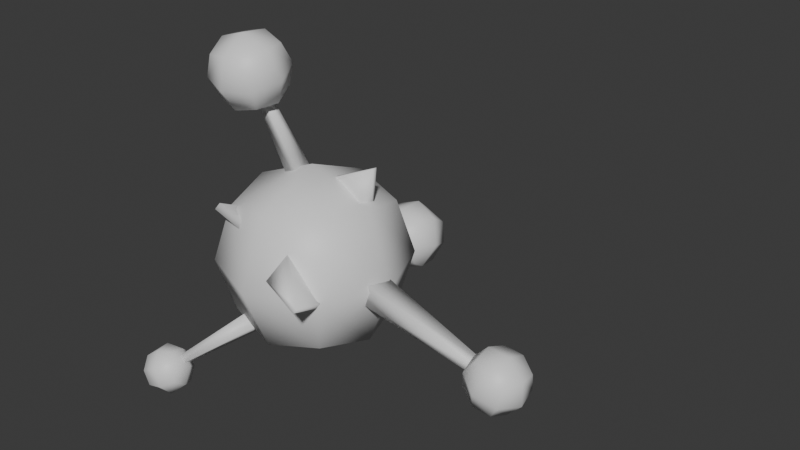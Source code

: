 # Source: Peon_oddity_v01.blend  (saved by Blender 4.0.36; exported with 4.5.12 LTS)
import bpy
from mathutils import Matrix  # noqa: F401  (used for matrix-valued properties, if any)

bpy.ops.wm.read_factory_settings(use_empty=True)
scene = bpy.context.scene
scene.name = 'Scene'

# ---- collections
col_collection = bpy.data.collections.new('Collection'); scene.collection.children.link(col_collection)

# ---- materials (node trees are filled in below, after node groups)
mat_material_001 = bpy.data.materials.new('Material.001')
mat_material_001.alpha_threshold = 0.0
mat_material_001.use_transparent_shadow = False
mat_material_001.roughness = 0.5
mat_material_001.line_color = (0.0, 0.0, 0.0, 1.0)

# ---- material node trees
mat_material_001.use_nodes = True; mat_material_001.node_tree.nodes.clear()
_N = mat_material_001.node_tree.nodes; _L = mat_material_001.node_tree.links
n0 = _N.new('ShaderNodeOutputMaterial'); n0.name = 'Material Output'; n0.location = (300, 300)
n1 = _N.new('ShaderNodeBsdfPrincipled'); n1.name = 'Principled BSDF'; n1.location = (10, 300)
n1.inputs[3].default_value = 1.45
_L.new(n1.outputs[0], n0.inputs[0])
n0.is_active_output = True

# ---- world
world_world = bpy.data.worlds.new('World'); scene.world = world_world
world_world.use_nodes = True; world_world.node_tree.nodes.clear()
_N = world_world.node_tree.nodes; _L = world_world.node_tree.links
n0 = _N.new('ShaderNodeOutputWorld'); n0.name = 'World Output'; n0.location = (300, 300)
n1 = _N.new('ShaderNodeBackground'); n1.name = 'Background'; n1.location = (10, 300)
n1.inputs[0].default_value = (0.05088, 0.05088, 0.05088, 1.0)
_L.new(n1.outputs[0], n0.inputs[0])
n0.is_active_output = True
world_world.color = (0.05088, 0.05088, 0.05088)
world_world.use_sun_shadow = False
world_world.sun_shadow_jitter_overblur = 0.0

# ---- meshes
me_cube_001 = bpy.data.meshes.new('Cube.001')
me_cube_001.from_pydata([(-0.6912, -0.6912, -0.7015), (-0.6912, -0.6912, 0.6809), (-0.6912, 0.6912, -0.7015), (-0.6912, 0.6912, 0.6809), (0.6912, -0.6912, -0.7015), (0.6912, -0.6912, 0.6809), (0.6912, 0.6912, -0.7015), (0.6912, 0.6912, 0.6809), (-0.8465, 0.0, -0.8568), (-0.8465, -0.8465, -0.01031), (-0.8465, 0.0, 0.8362), (-0.8465, 0.8465, -0.01031), (5.205e-08, 0.8465, -0.8568), (5.205e-08, 0.8465, 0.8362), (0.8465, 0.8465, -0.01031), (0.8465, 0.0, -0.8568), (0.8465, 0.0, 0.8362), (0.8465, -0.8465, -0.01031), (5.205e-08, -0.8465, -0.8568), (5.205e-08, -0.8465, 0.8362), (3.029e-07, 0.0, 1.187), (3.029e-07, 0.0, -1.207), (3.029e-07, -1.197, -0.01031), (1.197, 0.0, -0.01031), (3.029e-07, 1.197, -0.01031), (-1.197, 0.0, -0.01031), (0.4398, -0.5497, -0.05758), (-0.6454, -0.9443, 0.7593), (0.486, -0.4921, 0.03348), (-0.6095, -0.8995, 0.8302), (0.827, -0.2231, -0.4606), (-0.6053, 0.08349, -0.2996), (0.8732, -0.1655, -0.3695), (-0.3315, 0.4248, 0.24), (0.7265, -0.545, -0.1814), (1.0, -1.368, 0.2114), (0.7576, -0.5062, -0.1201), (1.024, -1.337, 0.2591), (0.5004, -0.1893, -0.2916), (0.09081, -0.9711, 0.1606), (0.5315, -0.1506, -0.2303), (0.275, -0.7414, 0.5237), (-0.8475, 0.5902, -0.1457), (0.02652, 0.6498, -0.2101), (-0.8284, 0.6253, -0.05727), (0.04136, 0.6772, -0.1413), (-1.427, 0.2871, 0.1567), (-0.3104, -0.02694, -0.2216), (-1.408, 0.3222, 0.2451), (-0.1974, 0.181, 0.3024), (0.3083, 0.2201, 0.6142), (1.215, 0.2071, -0.4713), (0.3083, 0.1029, 0.6142), (1.215, 0.1159, -0.4713), (-0.23, 0.2201, 0.9737), (-0.23, 0.5088, -0.4713), (-0.23, 0.1029, 0.9737), (-0.23, -0.1858, -0.4713), (-0.0477, 0.2009, 0.9074), (0.8158, 0.1922, 1.308), (-0.0477, 0.1221, 0.9074), (0.8158, 0.1308, 1.308), (-0.3751, 0.2009, 0.6201), (0.5641, 0.3952, 0.3684), (-0.3751, 0.1221, 0.6201), (0.5641, -0.07223, 0.3684), (-0.5125, 0.2272, -0.8728), (-0.6798, -0.07107, -0.139), (-0.4943, 0.1411, -0.8886), (-0.6656, -0.1381, -0.1513), (-0.06744, 0.3584, -1.347), (-0.144, 0.3659, -0.226), (-0.0492, 0.2722, -1.363), (-0.03588, -0.1444, -0.3192), (2.663, -0.5872, -0.3946), (2.819, -0.612, 0.01088), (2.732, -0.1578, -0.3946), (2.888, -0.1827, 0.01081), (3.064, -0.6514, -0.5517), (3.219, -0.6763, -0.1463), (3.133, -0.2221, -0.5518), (3.288, -0.2469, -0.1463), (2.635, -0.3625, -0.4225), (2.688, -0.6406, -0.1742), (2.826, -0.3929, 0.07406), (2.773, -0.1148, -0.1743), (2.923, -0.1389, -0.5188), (3.113, -0.1693, -0.02221), (3.263, -0.1935, -0.3667), (3.126, -0.4412, -0.615), (3.316, -0.4716, -0.1184), (3.179, -0.7193, -0.3666), (2.838, -0.6648, -0.5187), (3.028, -0.6952, -0.02212), (3.11, -0.4385, 0.08067), (2.841, -0.3955, -0.6216), (2.916, -0.7889, -0.2704), (3.322, -0.4727, -0.4065), (3.035, -0.04523, -0.2705), (2.629, -0.3614, -0.1344), (0.8827, -0.2409, 0.1091), (2.835, -0.4537, -0.2182), (0.9326, 0.07042, 0.109), (2.854, -0.3383, -0.2183), (0.835, -0.2333, -0.2025), (2.818, -0.4509, -0.3338), (0.8849, 0.07802, -0.2025), (2.836, -0.3355, -0.3338), (-1.246, -1.317, -1.265), (-1.091, -1.449, -1.569), (-1.318, -1.003, -1.438), (-1.163, -1.135, -1.742), (-1.569, -1.45, -1.373), (-1.414, -1.582, -1.677), (-1.641, -1.136, -1.546), (-1.485, -1.268, -1.849), (-1.263, -1.131, -1.306), (-1.124, -1.403, -1.386), (-1.073, -1.292, -1.677), (-1.212, -1.019, -1.597), (-1.505, -1.02, -1.477), (-1.315, -1.181, -1.849), (-1.607, -1.182, -1.729), (-1.659, -1.293, -1.437), (-1.468, -1.454, -1.809), (-1.52, -1.566, -1.518), (-1.417, -1.404, -1.266), (-1.227, -1.565, -1.638), (-1.231, -1.406, -1.82), (-1.5, -1.179, -1.294), (-1.304, -1.564, -1.408), (-1.645, -1.408, -1.651), (-1.428, -1.021, -1.707), (-1.086, -1.177, -1.464), (-0.3058, -0.7703, -0.7812), (-1.25, -1.291, -1.499), (-0.349, -0.5814, -0.8849), (-1.269, -1.207, -1.546), (-0.4387, -0.7102, -0.6167), (-1.309, -1.265, -1.426), (-0.4818, -0.5214, -0.7205), (-1.329, -1.18, -1.472), (-0.1353, 2.098, -0.4258), (-0.6961, 2.139, -0.421), (-0.1536, 1.91, -0.9555), (-0.7143, 1.951, -0.9506), (-0.09848, 2.626, -0.6146), (-0.6593, 2.667, -0.6098), (-0.1168, 2.439, -1.144), (-0.6775, 2.479, -1.139), (-0.08554, 1.94, -0.67), (-0.4178, 2.08, -0.3427), (-0.7724, 1.99, -0.664), (-0.4401, 1.85, -0.9913), (-0.07419, 2.149, -1.11), (-0.761, 2.199, -1.104), (-0.3951, 2.497, -1.223), (-0.04046, 2.587, -0.9012), (-0.7273, 2.637, -0.8952), (-0.3727, 2.727, -0.5739), (-0.05181, 2.379, -0.4613), (-0.7386, 2.429, -0.4553), (-0.8921, 2.324, -0.7784), (0.07924, 2.253, -0.7868), (-0.3906, 2.452, -0.3239), (-0.3745, 2.746, -0.9461), (-0.4222, 2.126, -1.241), (-0.4383, 1.831, -0.6191), (-0.1098, 1.029, -0.2124), (-0.4132, 2.193, -0.6961), (-0.117, 0.956, -0.4194), (-0.4164, 2.16, -0.7886), (0.1073, 1.058, -0.2301), (-0.3162, 2.205, -0.704), (0.1002, 0.9847, -0.4371), (-0.3194, 2.173, -0.7965), (-0.3614, -0.4725, 1.898), (-0.9222, -0.4993, 1.93), (-0.3797, 0.07216, 2.037), (-0.9405, 0.04541, 2.068), (-0.3246, -0.6096, 2.443), (-0.8854, -0.6363, 2.474), (-0.3429, -0.06492, 2.581), (-0.9036, -0.09166, 2.612), (-0.3117, -0.1818, 1.903), (-0.6439, -0.5317, 1.837), (-0.9985, -0.2145, 1.941), (-0.6663, 0.1354, 2.007), (-0.3003, 0.06783, 2.321), (-0.9871, 0.03508, 2.359), (-0.6212, -0.03249, 2.673), (-0.2666, -0.3496, 2.569), (-0.9534, -0.3824, 2.608), (-0.5988, -0.6996, 2.504), (-0.2779, -0.5992, 2.151), (-0.9647, -0.632, 2.19), (-1.118, -0.3052, 2.282), (-0.1469, -0.2589, 2.228), (-0.6167, -0.7538, 2.135), (-0.6006, -0.4008, 2.726), (-0.6483, 0.1896, 2.375), (-0.6644, -0.1634, 1.784), (-0.3359, -0.05531, 0.8917), (-0.6394, -0.3005, 2.127), (-0.3431, 0.1576, 0.9458), (-0.6426, -0.2053, 2.151), (-0.1188, -0.05659, 0.9254), (-0.5423, -0.301, 2.142), (-0.1259, 0.1563, 0.9795), (-0.5455, -0.2059, 2.167)], [], [(25, 10, 3, 11), (24, 13, 7, 14), (23, 16, 5, 17), (22, 19, 1, 9), (21, 15, 4, 18), (20, 10, 1, 19), (16, 20, 19, 5), (7, 13, 20, 16), (13, 3, 10, 20), (8, 21, 18, 0), (2, 12, 21, 8), (12, 6, 15, 21), (18, 22, 9, 0), (4, 17, 22, 18), (17, 5, 19, 22), (15, 23, 17, 4), (6, 14, 23, 15), (14, 7, 16, 23), (12, 24, 14, 6), (2, 11, 24, 12), (11, 3, 13, 24), (8, 25, 11, 2), (0, 9, 25, 8), (9, 1, 10, 25), (26, 30, 32, 28), (29, 28, 32, 33), (33, 32, 30, 31), (31, 27, 29, 33), (27, 26, 28, 29), (31, 30, 26, 27), (34, 38, 40, 36), (37, 36, 40, 41), (41, 40, 38, 39), (39, 35, 37, 41), (35, 34, 36, 37), (39, 38, 34, 35), (42, 46, 48, 44), (45, 44, 48, 49), (49, 48, 46, 47), (47, 43, 45, 49), (43, 42, 44, 45), (47, 46, 42, 43), (50, 54, 56, 52), (53, 52, 56, 57), (57, 56, 54, 55), (55, 51, 53, 57), (51, 50, 52, 53), (55, 54, 50, 51), (58, 62, 64, 60), (61, 60, 64, 65), (65, 64, 62, 63), (63, 59, 61, 65), (59, 58, 60, 61), (63, 62, 58, 59), (66, 70, 72, 68), (69, 68, 72, 73), (73, 72, 70, 71), (71, 67, 69, 73), (67, 66, 68, 69), (71, 70, 66, 67), (99, 84, 77, 85), (98, 87, 81, 88), (97, 90, 79, 91), (96, 93, 75, 83), (95, 89, 78, 92), (94, 84, 75, 93), (90, 94, 93, 79), (81, 87, 94, 90), (87, 77, 84, 94), (82, 95, 92, 74), (76, 86, 95, 82), (86, 80, 89, 95), (92, 96, 83, 74), (78, 91, 96, 92), (91, 79, 93, 96), (89, 97, 91, 78), (80, 88, 97, 89), (88, 81, 90, 97), (86, 98, 88, 80), (76, 85, 98, 86), (85, 77, 87, 98), (82, 99, 85, 76), (74, 83, 99, 82), (83, 75, 84, 99), (100, 101, 103, 102), (102, 103, 107, 106), (106, 107, 105, 104), (104, 105, 101, 100), (102, 106, 104, 100), (107, 103, 101, 105), (133, 118, 111, 119), (132, 121, 115, 122), (131, 124, 113, 125), (130, 127, 109, 117), (129, 123, 112, 126), (128, 118, 109, 127), (124, 128, 127, 113), (115, 121, 128, 124), (121, 111, 118, 128), (116, 129, 126, 108), (110, 120, 129, 116), (120, 114, 123, 129), (126, 130, 117, 108), (112, 125, 130, 126), (125, 113, 127, 130), (123, 131, 125, 112), (114, 122, 131, 123), (122, 115, 124, 131), (120, 132, 122, 114), (110, 119, 132, 120), (119, 111, 121, 132), (116, 133, 119, 110), (108, 117, 133, 116), (117, 109, 118, 133), (134, 135, 137, 136), (136, 137, 141, 140), (140, 141, 139, 138), (138, 139, 135, 134), (136, 140, 138, 134), (141, 137, 135, 139), (167, 152, 145, 153), (166, 155, 149, 156), (165, 158, 147, 159), (164, 161, 143, 151), (163, 157, 146, 160), (162, 152, 143, 161), (158, 162, 161, 147), (149, 155, 162, 158), (155, 145, 152, 162), (150, 163, 160, 142), (144, 154, 163, 150), (154, 148, 157, 163), (160, 164, 151, 142), (146, 159, 164, 160), (159, 147, 161, 164), (157, 165, 159, 146), (148, 156, 165, 157), (156, 149, 158, 165), (154, 166, 156, 148), (144, 153, 166, 154), (153, 145, 155, 166), (150, 167, 153, 144), (142, 151, 167, 150), (151, 143, 152, 167), (168, 169, 171, 170), (170, 171, 175, 174), (174, 175, 173, 172), (172, 173, 169, 168), (170, 174, 172, 168), (175, 171, 169, 173), (201, 186, 179, 187), (200, 189, 183, 190), (199, 192, 181, 193), (198, 195, 177, 185), (197, 191, 180, 194), (196, 186, 177, 195), (192, 196, 195, 181), (183, 189, 196, 192), (189, 179, 186, 196), (184, 197, 194, 176), (178, 188, 197, 184), (188, 182, 191, 197), (194, 198, 185, 176), (180, 193, 198, 194), (193, 181, 195, 198), (191, 199, 193, 180), (182, 190, 199, 191), (190, 183, 192, 199), (188, 200, 190, 182), (178, 187, 200, 188), (187, 179, 189, 200), (184, 201, 187, 178), (176, 185, 201, 184), (185, 177, 186, 201), (202, 203, 205, 204), (204, 205, 209, 208), (208, 209, 207, 206), (206, 207, 203, 202), (204, 208, 206, 202), (209, 205, 203, 207)])
me_cube_001.polygons.foreach_set('use_smooth', [True] * 180)
_uv = me_cube_001.uv_layers.new(name='UVMap')
_uv.uv.foreach_set('vector', [0.5, 0.125, 0.625, 0.125, 0.625, 0.25, 0.5, 0.25, 0.5, 0.375, 0.625, 0.375, 0.625, 0.5, 0.5, 0.5, 0.5, 0.625, 0.625, 0.625, 0.625, 0.75, 0.5, 0.75, 0.5, 0.875, 0.625, 0.875, 0.625, 1.0, 0.5, 1.0, 0.25, 0.625, 0.375, 0.625, 0.375, 0.75, 0.25, 0.75, 0.75, 0.625, 0.875, 0.625, 0.875, 0.75, 0.75, 0.75, 0.625, 0.625, 0.75, 0.625, 0.75, 0.75, 0.625, 0.75, 0.625, 0.5, 0.75, 0.5, 0.75, 0.625, 0.625, 0.625, 0.75, 0.5, 0.875, 0.5, 0.875, 0.625, 0.75, 0.625, 0.125, 0.625, 0.25, 0.625, 0.25, 0.75, 0.125, 0.75, 0.125, 0.5, 0.25, 0.5, 0.25, 0.625, 0.125, 0.625, 0.25, 0.5, 0.375, 0.5, 0.375, 0.625, 0.25, 0.625, 0.375, 0.875, 0.5, 0.875, 0.5, 1.0, 0.375, 1.0, 0.375, 0.75, 0.5, 0.75, 0.5, 0.875, 0.375, 0.875, 0.5, 0.75, 0.625, 0.75, 0.625, 0.875, 0.5, 0.875, 0.375, 0.625, 0.5, 0.625, 0.5, 0.75, 0.375, 0.75, 0.375, 0.5, 0.5, 0.5, 0.5, 0.625, 0.375, 0.625, 0.5, 0.5, 0.625, 0.5, 0.625, 0.625, 0.5, 0.625, 0.375, 0.375, 0.5, 0.375, 0.5, 0.5, 0.375, 0.5, 0.375, 0.25, 0.5, 0.25, 0.5, 0.375, 0.375, 0.375, 0.5, 0.25, 0.625, 0.25, 0.625, 0.375, 0.5, 0.375, 0.375, 0.125, 0.5, 0.125, 0.5, 0.25, 0.375, 0.25, 0.375, 0.0, 0.5, 0.0, 0.5, 0.125, 0.375, 0.125, 0.5, 0.0, 0.625, 0.0, 0.625, 0.125, 0.5, 0.125, 0.625, 0.5, 0.875, 0.5, 0.875, 0.75, 0.625, 0.75, 0.375, 0.75, 0.625, 0.75, 0.625, 1.0, 0.375, 1.0, 0.375, 0.0, 0.625, 0.0, 0.625, 0.25, 0.375, 0.25, 0.125, 0.5, 0.375, 0.5, 0.375, 0.75, 0.125, 0.75, 0.375, 0.5, 0.625, 0.5, 0.625, 0.75, 0.375, 0.75, 0.375, 0.25, 0.625, 0.25, 0.625, 0.5, 0.375, 0.5, 0.625, 0.5, 0.875, 0.5, 0.875, 0.75, 0.625, 0.75, 0.375, 0.75, 0.625, 0.75, 0.625, 1.0, 0.375, 1.0, 0.375, 0.0, 0.625, 0.0, 0.625, 0.25, 0.375, 0.25, 0.125, 0.5, 0.375, 0.5, 0.375, 0.75, 0.125, 0.75, 0.375, 0.5, 0.625, 0.5, 0.625, 0.75, 0.375, 0.75, 0.375, 0.25, 0.625, 0.25, 0.625, 0.5, 0.375, 0.5, 0.625, 0.5, 0.875, 0.5, 0.875, 0.75, 0.625, 0.75, 0.375, 0.75, 0.625, 0.75, 0.625, 1.0, 0.375, 1.0, 0.375, 0.0, 0.625, 0.0, 0.625, 0.25, 0.375, 0.25, 0.125, 0.5, 0.375, 0.5, 0.375, 0.75, 0.125, 0.75, 0.375, 0.5, 0.625, 0.5, 0.625, 0.75, 0.375, 0.75, 0.375, 0.25, 0.625, 0.25, 0.625, 0.5, 0.375, 0.5, 0.625, 0.5, 0.875, 0.5, 0.875, 0.75, 0.625, 0.75, 0.375, 0.75, 0.625, 0.75, 0.625, 1.0, 0.375, 1.0, 0.375, 0.0, 0.625, 0.0, 0.625, 0.25, 0.375, 0.25, 0.125, 0.5, 0.375, 0.5, 0.375, 0.75, 0.125, 0.75, 0.375, 0.5, 0.625, 0.5, 0.625, 0.75, 0.375, 0.75, 0.375, 0.25, 0.625, 0.25, 0.625, 0.5, 0.375, 0.5, 0.625, 0.5, 0.875, 0.5, 0.875, 0.75, 0.625, 0.75, 0.375, 0.75, 0.625, 0.75, 0.625, 1.0, 0.375, 1.0, 0.375, 0.0, 0.625, 0.0, 0.625, 0.25, 0.375, 0.25, 0.125, 0.5, 0.375, 0.5, 0.375, 0.75, 0.125, 0.75, 0.375, 0.5, 0.625, 0.5, 0.625, 0.75, 0.375, 0.75, 0.375, 0.25, 0.625, 0.25, 0.625, 0.5, 0.375, 0.5, 0.625, 0.5, 0.875, 0.5, 0.875, 0.75, 0.625, 0.75, 0.375, 0.75, 0.625, 0.75, 0.625, 1.0, 0.375, 1.0, 0.375, 0.0, 0.625, 0.0, 0.625, 0.25, 0.375, 0.25, 0.125, 0.5, 0.375, 0.5, 0.375, 0.75, 0.125, 0.75, 0.375, 0.5, 0.625, 0.5, 0.625, 0.75, 0.375, 0.75, 0.375, 0.25, 0.625, 0.25, 0.625, 0.5, 0.375, 0.5, 0.5, 0.125, 0.625, 0.125, 0.625, 0.25, 0.5, 0.25, 0.5, 0.375, 0.625, 0.375, 0.625, 0.5, 0.5, 0.5, 0.5, 0.625, 0.625, 0.625, 0.625, 0.75, 0.5, 0.75, 0.5, 0.875, 0.625, 0.875, 0.625, 1.0, 0.5, 1.0, 0.25, 0.625, 0.375, 0.625, 0.375, 0.75, 0.25, 0.75, 0.75, 0.625, 0.875, 0.625, 0.875, 0.75, 0.75, 0.75, 0.625, 0.625, 0.75, 0.625, 0.75, 0.75, 0.625, 0.75, 0.625, 0.5, 0.75, 0.5, 0.75, 0.625, 0.625, 0.625, 0.75, 0.5, 0.875, 0.5, 0.875, 0.625, 0.75, 0.625, 0.125, 0.625, 0.25, 0.625, 0.25, 0.75, 0.125, 0.75, 0.125, 0.5, 0.25, 0.5, 0.25, 0.625, 0.125, 0.625, 0.25, 0.5, 0.375, 0.5, 0.375, 0.625, 0.25, 0.625, 0.375, 0.875, 0.5, 0.875, 0.5, 1.0, 0.375, 1.0, 0.375, 0.75, 0.5, 0.75, 0.5, 0.875, 0.375, 0.875, 0.5, 0.75, 0.625, 0.75, 0.625, 0.875, 0.5, 0.875, 0.375, 0.625, 0.5, 0.625, 0.5, 0.75, 0.375, 0.75, 0.375, 0.5, 0.5, 0.5, 0.5, 0.625, 0.375, 0.625, 0.5, 0.5, 0.625, 0.5, 0.625, 0.625, 0.5, 0.625, 0.375, 0.375, 0.5, 0.375, 0.5, 0.5, 0.375, 0.5, 0.375, 0.25, 0.5, 0.25, 0.5, 0.375, 0.375, 0.375, 0.5, 0.25, 0.625, 0.25, 0.625, 0.375, 0.5, 0.375, 0.375, 0.125, 0.5, 0.125, 0.5, 0.25, 0.375, 0.25, 0.375, 0.0, 0.5, 0.0, 0.5, 0.125, 0.375, 0.125, 0.5, 0.0, 0.625, 0.0, 0.625, 0.125, 0.5, 0.125, 0.502, 0.0, 0.625, 0.0, 0.625, 0.25, 0.502, 0.25, 0.502, 0.25, 0.625, 0.25, 0.625, 0.5, 0.502, 0.5, 0.502, 0.5, 0.625, 0.5, 0.625, 0.75, 0.502, 0.75, 0.502, 0.75, 0.625, 0.75, 0.625, 1.0, 0.502, 1.0, 0.1365, 0.5492, 0.502, 0.5, 0.502, 0.75, 0.1365, 0.7008, 0.625, 0.5, 0.875, 0.5, 0.875, 0.75, 0.625, 0.75, 0.5, 0.125, 0.625, 0.125, 0.625, 0.25, 0.5, 0.25, 0.5, 0.375, 0.625, 0.375, 0.625, 0.5, 0.5, 0.5, 0.5, 0.625, 0.625, 0.625, 0.625, 0.75, 0.5, 0.75, 0.5, 0.875, 0.625, 0.875, 0.625, 1.0, 0.5, 1.0, 0.25, 0.625, 0.375, 0.625, 0.375, 0.75, 0.25, 0.75, 0.75, 0.625, 0.875, 0.625, 0.875, 0.75, 0.75, 0.75, 0.625, 0.625, 0.75, 0.625, 0.75, 0.75, 0.625, 0.75, 0.625, 0.5, 0.75, 0.5, 0.75, 0.625, 0.625, 0.625, 0.75, 0.5, 0.875, 0.5, 0.875, 0.625, 0.75, 0.625, 0.125, 0.625, 0.25, 0.625, 0.25, 0.75, 0.125, 0.75, 0.125, 0.5, 0.25, 0.5, 0.25, 0.625, 0.125, 0.625, 0.25, 0.5, 0.375, 0.5, 0.375, 0.625, 0.25, 0.625, 0.375, 0.875, 0.5, 0.875, 0.5, 1.0, 0.375, 1.0, 0.375, 0.75, 0.5, 0.75, 0.5, 0.875, 0.375, 0.875, 0.5, 0.75, 0.625, 0.75, 0.625, 0.875, 0.5, 0.875, 0.375, 0.625, 0.5, 0.625, 0.5, 0.75, 0.375, 0.75, 0.375, 0.5, 0.5, 0.5, 0.5, 0.625, 0.375, 0.625, 0.5, 0.5, 0.625, 0.5, 0.625, 0.625, 0.5, 0.625, 0.375, 0.375, 0.5, 0.375, 0.5, 0.5, 0.375, 0.5, 0.375, 0.25, 0.5, 0.25, 0.5, 0.375, 0.375, 0.375, 0.5, 0.25, 0.625, 0.25, 0.625, 0.375, 0.5, 0.375, 0.375, 0.125, 0.5, 0.125, 0.5, 0.25, 0.375, 0.25, 0.375, 0.0, 0.5, 0.0, 0.5, 0.125, 0.375, 0.125, 0.5, 0.0, 0.625, 0.0, 0.625, 0.125, 0.5, 0.125, 0.5353, 0.0, 0.625, 0.0, 0.625, 0.25, 0.5353, 0.25, 0.5353, 0.25, 0.625, 0.25, 0.625, 0.5, 0.5353, 0.5, 0.5353, 0.5, 0.625, 0.5, 0.625, 0.75, 0.5353, 0.75, 0.5353, 0.75, 0.625, 0.75, 0.625, 1.0, 0.5353, 1.0, 0.1395, 0.5621, 0.5353, 0.5, 0.5353, 0.75, 0.1395, 0.6879, 0.625, 0.5, 0.875, 0.5, 0.875, 0.75, 0.625, 0.75, 0.5, 0.125, 0.625, 0.125, 0.625, 0.25, 0.5, 0.25, 0.5, 0.375, 0.625, 0.375, 0.625, 0.5, 0.5, 0.5, 0.5, 0.625, 0.625, 0.625, 0.625, 0.75, 0.5, 0.75, 0.5, 0.875, 0.625, 0.875, 0.625, 1.0, 0.5, 1.0, 0.25, 0.625, 0.375, 0.625, 0.375, 0.75, 0.25, 0.75, 0.75, 0.625, 0.875, 0.625, 0.875, 0.75, 0.75, 0.75, 0.625, 0.625, 0.75, 0.625, 0.75, 0.75, 0.625, 0.75, 0.625, 0.5, 0.75, 0.5, 0.75, 0.625, 0.625, 0.625, 0.75, 0.5, 0.875, 0.5, 0.875, 0.625, 0.75, 0.625, 0.125, 0.625, 0.25, 0.625, 0.25, 0.75, 0.125, 0.75, 0.125, 0.5, 0.25, 0.5, 0.25, 0.625, 0.125, 0.625, 0.25, 0.5, 0.375, 0.5, 0.375, 0.625, 0.25, 0.625, 0.375, 0.875, 0.5, 0.875, 0.5, 1.0, 0.375, 1.0, 0.375, 0.75, 0.5, 0.75, 0.5, 0.875, 0.375, 0.875, 0.5, 0.75, 0.625, 0.75, 0.625, 0.875, 0.5, 0.875, 0.375, 0.625, 0.5, 0.625, 0.5, 0.75, 0.375, 0.75, 0.375, 0.5, 0.5, 0.5, 0.5, 0.625, 0.375, 0.625, 0.5, 0.5, 0.625, 0.5, 0.625, 0.625, 0.5, 0.625, 0.375, 0.375, 0.5, 0.375, 0.5, 0.5, 0.375, 0.5, 0.375, 0.25, 0.5, 0.25, 0.5, 0.375, 0.375, 0.375, 0.5, 0.25, 0.625, 0.25, 0.625, 0.375, 0.5, 0.375, 0.375, 0.125, 0.5, 0.125, 0.5, 0.25, 0.375, 0.25, 0.375, 0.0, 0.5, 0.0, 0.5, 0.125, 0.375, 0.125, 0.5, 0.0, 0.625, 0.0, 0.625, 0.125, 0.5, 0.125, 0.5353, 0.0, 0.625, 0.0, 0.625, 0.25, 0.5353, 0.25, 0.5353, 0.25, 0.625, 0.25, 0.625, 0.5, 0.5353, 0.5, 0.5353, 0.5, 0.625, 0.5, 0.625, 0.75, 0.5353, 0.75, 0.5353, 0.75, 0.625, 0.75, 0.625, 1.0, 0.5353, 1.0, 0.1395, 0.5621, 0.5353, 0.5, 0.5353, 0.75, 0.1395, 0.6879, 0.625, 0.5, 0.875, 0.5, 0.875, 0.75, 0.625, 0.75, 0.5, 0.125, 0.625, 0.125, 0.625, 0.25, 0.5, 0.25, 0.5, 0.375, 0.625, 0.375, 0.625, 0.5, 0.5, 0.5, 0.5, 0.625, 0.625, 0.625, 0.625, 0.75, 0.5, 0.75, 0.5, 0.875, 0.625, 0.875, 0.625, 1.0, 0.5, 1.0, 0.25, 0.625, 0.375, 0.625, 0.375, 0.75, 0.25, 0.75, 0.75, 0.625, 0.875, 0.625, 0.875, 0.75, 0.75, 0.75, 0.625, 0.625, 0.75, 0.625, 0.75, 0.75, 0.625, 0.75, 0.625, 0.5, 0.75, 0.5, 0.75, 0.625, 0.625, 0.625, 0.75, 0.5, 0.875, 0.5, 0.875, 0.625, 0.75, 0.625, 0.125, 0.625, 0.25, 0.625, 0.25, 0.75, 0.125, 0.75, 0.125, 0.5, 0.25, 0.5, 0.25, 0.625, 0.125, 0.625, 0.25, 0.5, 0.375, 0.5, 0.375, 0.625, 0.25, 0.625, 0.375, 0.875, 0.5, 0.875, 0.5, 1.0, 0.375, 1.0, 0.375, 0.75, 0.5, 0.75, 0.5, 0.875, 0.375, 0.875, 0.5, 0.75, 0.625, 0.75, 0.625, 0.875, 0.5, 0.875, 0.375, 0.625, 0.5, 0.625, 0.5, 0.75, 0.375, 0.75, 0.375, 0.5, 0.5, 0.5, 0.5, 0.625, 0.375, 0.625, 0.5, 0.5, 0.625, 0.5, 0.625, 0.625, 0.5, 0.625, 0.375, 0.375, 0.5, 0.375, 0.5, 0.5, 0.375, 0.5, 0.375, 0.25, 0.5, 0.25, 0.5, 0.375, 0.375, 0.375, 0.5, 0.25, 0.625, 0.25, 0.625, 0.375, 0.5, 0.375, 0.375, 0.125, 0.5, 0.125, 0.5, 0.25, 0.375, 0.25, 0.375, 0.0, 0.5, 0.0, 0.5, 0.125, 0.375, 0.125, 0.5, 0.0, 0.625, 0.0, 0.625, 0.125, 0.5, 0.125, 0.5353, 0.0, 0.625, 0.0, 0.625, 0.25, 0.5353, 0.25, 0.5353, 0.25, 0.625, 0.25, 0.625, 0.5, 0.5353, 0.5, 0.5353, 0.5, 0.625, 0.5, 0.625, 0.75, 0.5353, 0.75, 0.5353, 0.75, 0.625, 0.75, 0.625, 1.0, 0.5353, 1.0, 0.1395, 0.5621, 0.5353, 0.5, 0.5353, 0.75, 0.1395, 0.6879, 0.625, 0.5, 0.875, 0.5, 0.875, 0.75, 0.625, 0.75])
me_cube_001.materials.append(mat_material_001)
me_cube_001.update()

# ---- objects
ob_msh_oddity_peon = bpy.data.objects.new('msh_oddity_peon', me_cube_001)

# ---- transforms, parenting, visibility, modifiers, constraints
ob_msh_oddity_peon.location = (0.0, 0.0, 0.0)

# ---- collection membership
col_collection.objects.link(ob_msh_oddity_peon)

# ---- scene / render settings (as saved in the file)
scene.frame_start = 1; scene.frame_end = 250; scene.frame_set(1)
scene.render.engine = 'BLENDER_EEVEE_NEXT'
scene.cycles.sampling_pattern = 'TABULATED_SOBOL'
bpy.context.view_layer.update()

# ---- added for rendering (the .blend has no active camera and no usable light): camera, sun
cam_auto = bpy.data.cameras.new('AutoCamera')
cam_auto.lens = 50.0
cam_auto.sensor_width = 36.0
cam_auto.clip_end = 1000.0
ob_auto_camera = bpy.data.objects.new('AutoCamera', cam_auto)
scene.collection.objects.link(ob_auto_camera)
ob_auto_camera.location = (8.2612, -8.33287, 6.38211)
ob_auto_camera.rotation_euler = (1.09748, -7.21219e-08, 0.694738)
scene.camera = ob_auto_camera
light_auto_sun = bpy.data.lights.new('AutoSun', 'SUN')
light_auto_sun.energy = 3.0
light_auto_sun.angle = 0.0523599
ob_auto_sun = bpy.data.objects.new('AutoSun', light_auto_sun)
scene.collection.objects.link(ob_auto_sun)
ob_auto_sun.rotation_euler = (0.872665, 0.174533, 0.523599)
bpy.context.view_layer.update()
